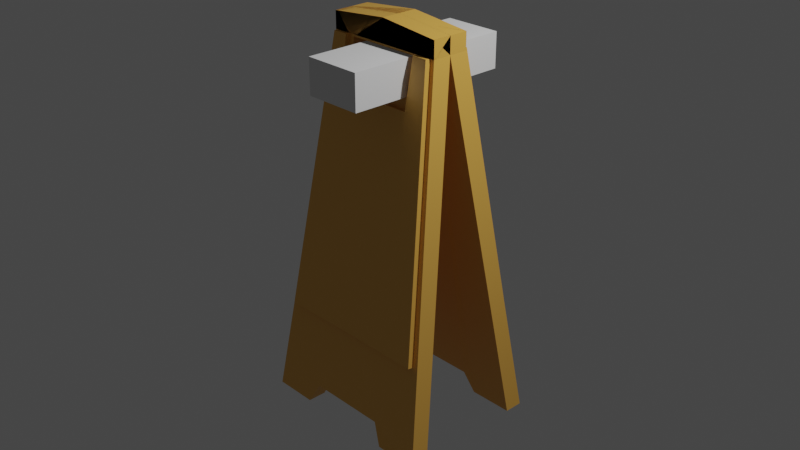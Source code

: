 # Source: signboard.blend  (saved by Blender 2.93.20; exported with 4.5.12 LTS)
import bpy
from mathutils import Matrix  # noqa: F401  (used for matrix-valued properties, if any)

bpy.ops.wm.read_factory_settings(use_empty=True)
scene = bpy.context.scene
scene.name = 'Scene'

# ---- collections
col_collection = bpy.data.collections.new('Collection'); scene.collection.children.link(col_collection)

# ---- materials (node trees are filled in below, after node groups)
mat_bodycolor = bpy.data.materials.new('BodyColor')
mat_bodycolor.use_transparent_shadow = False

# ---- material node trees
mat_bodycolor.use_nodes = True; mat_bodycolor.node_tree.nodes.clear()
_N = mat_bodycolor.node_tree.nodes; _L = mat_bodycolor.node_tree.links
n0 = _N.new('ShaderNodeBsdfPrincipled'); n0.name = 'Principled BSDF'; n0.location = (10, 300)
n0.distribution = 'GGX'
n0.subsurface_method = 'BURLEY'
n0.inputs[0].default_value = (0.8, 0.4256, 0.07918, 1.0)
n0.inputs[3].default_value = 1.45
n0.inputs[27].default_value = (0.0, 0.0, 0.0, 1.0)
n0.inputs[28].default_value = 1.0
n1 = _N.new('ShaderNodeOutputMaterial'); n1.name = 'Material Output'; n1.location = (300, 300)
_L.new(n0.outputs[0], n1.inputs[0])
n1.is_active_output = True

# ---- world
world_world = bpy.data.worlds.new('World'); scene.world = world_world
world_world.use_nodes = True; world_world.node_tree.nodes.clear()
_N = world_world.node_tree.nodes; _L = world_world.node_tree.links
n0 = _N.new('ShaderNodeOutputWorld'); n0.name = 'World Output'; n0.location = (300, 300)
n1 = _N.new('ShaderNodeBackground'); n1.name = 'Background'; n1.location = (10, 300)
n1.inputs[0].default_value = (0.05088, 0.05088, 0.05088, 1.0)
_L.new(n1.outputs[0], n0.inputs[0])
n0.is_active_output = True
world_world.color = (0.05088, 0.05088, 0.05088)
world_world.use_sun_shadow = False
world_world.sun_shadow_jitter_overblur = 0.0

# ---- cameras
cam_camera = bpy.data.cameras.new('Camera')
cam_camera.clip_end = 100.0
cam_camera.ortho_scale = 7.314

# ---- lights
light_light = bpy.data.lights.new('Light', 'POINT')
light_light.transmission_factor = 0.0
light_light.energy = 1000.0
light_light.shadow_soft_size = 0.1
light_light.shadow_maximum_resolution = 0.006
light_light.use_absolute_resolution = True

# ---- meshes
me_cube_006 = bpy.data.meshes.new('Cube.006')
me_cube_006.from_pydata([(-1.0, -1.0, -1.0), (-1.0, -1.0, 1.0), (-1.0, 1.0, -1.0), (-1.0, 1.0, 1.0), (1.0, -1.0, -1.0), (1.0, -1.0, 1.0), (1.0, 1.0, -1.0), (1.0, 1.0, 1.0)], [], [(0, 1, 3, 2), (2, 3, 7, 6), (6, 7, 5, 4), (4, 5, 1, 0), (2, 6, 4, 0), (7, 3, 1, 5)])
_uv = me_cube_006.uv_layers.new(name='UVMap')
_uv.uv.foreach_set('vector', [0.375, 0.0, 0.625, 0.0, 0.625, 0.25, 0.375, 0.25, 0.375, 0.25, 0.625, 0.25, 0.625, 0.5, 0.375, 0.5, 0.375, 0.5, 0.625, 0.5, 0.625, 0.75, 0.375, 0.75, 0.375, 0.75, 0.625, 0.75, 0.625, 1.0, 0.375, 1.0, 0.125, 0.5, 0.375, 0.5, 0.375, 0.75, 0.125, 0.75, 0.625, 0.5, 0.875, 0.5, 0.875, 0.75, 0.625, 0.75])
me_cube_006.use_remesh_fix_poles = True
me_cube_006.use_remesh_preserve_attributes = False
me_cube_006.update()
me_cube_007 = bpy.data.meshes.new('Cube.007')
me_cube_007.from_pydata([(-1.0, -1.0, -1.0), (-1.0, -1.0, 1.0), (-1.0, 1.0, -1.0), (-1.0, 1.0, 1.0), (1.0, -1.0, -1.0), (1.0, -1.0, 1.0), (1.0, 1.0, -1.0), (1.0, 1.0, 1.0), (0.0, 1.0, -1.0), (0.0, 1.0, 1.726), (0.0, -1.0, -1.0), (0.0, -1.0, 1.726), (-1.0, 0.0, -1.0), (-1.0, 0.0, 1.0), (1.0, 0.0, -1.0), (1.0, 0.0, 1.0), (0.0, 0.0, 1.726), (0.0, 0.0, -1.0), (1.555, -3.943, -44.38), (1.555, -2.943, -44.38), (0.9308, 1.0, 1.0), (0.9308, -1.0, -1.0), (0.9308, 1.0, -1.0), (0.9308, -1.0, 1.0), (0.9308, 0.0, 1.0), (0.9308, 0.0, -1.0), (1.447, -3.943, -44.38), (1.447, -2.943, -44.38), (0.0, -2.717, -41.93), (0.0, -3.717, -41.93), (0.66, -3.717, -41.93), (0.8311, -3.943, -44.38), (0.8311, -2.943, -44.38), (0.66, -2.717, -41.93), (0.0, -1.283, -5.263), (0.0, -1.013, -1.198), (0.0, -0.283, -5.263), (0.0, -0.01314, -1.198), (0.6072, -1.283, -5.068), (0.6072, -1.013, -1.198), (0.6072, -0.283, -5.068), (0.6072, -0.01314, -1.198), (0.9988, -1.388, -6.715), (0.0, -1.379, -6.715), (0.6529, -1.385, -6.715), (0.6853, -1.0, -1.0), (1.312, -3.173, -33.02), (0.0, -3.126, -33.02), (0.6849, -1.29, -0.9034), (0.9304, -1.29, -0.9034), (0.9984, -1.678, -6.618), (-0.0003857, -3.416, -32.93), (-0.0003857, -1.67, -6.618), (0.6525, -1.675, -6.618), (1.312, -3.463, -32.93)], [], [(12, 13, 3, 2), (22, 20, 7, 6), (14, 15, 5, 4), (10, 11, 1, 0), (35, 10, 17, 37), (36, 28, 29, 47, 43, 34), (16, 13, 1, 11), (24, 16, 11, 23), (12, 17, 10, 0), (21, 23, 11, 10, 45), (2, 3, 9, 8), (2, 8, 17, 12), (20, 9, 16, 24), (9, 3, 13, 16), (22, 6, 14, 25), (6, 7, 15, 14), (0, 1, 13, 12), (27, 19, 18, 26), (14, 4, 18, 19), (25, 14, 19, 27), (31, 26, 46, 47, 29, 30), (4, 21, 42, 46, 26, 18), (37, 17, 25, 27, 32, 33, 28, 36, 40, 41), (27, 26, 31, 32), (8, 22, 25, 17), (7, 20, 24, 15), (4, 5, 23, 21), (15, 24, 23, 5), (8, 9, 20, 22), (31, 30, 33, 32), (28, 33, 30, 29), (40, 38, 39, 41), (36, 34, 38, 40), (37, 41, 39, 35), (48, 53, 50, 49), (43, 44, 45, 10, 35, 39, 38, 34), (44, 43, 52, 53), (45, 44, 53, 48), (51, 54, 50, 53, 52), (43, 47, 51, 52), (21, 45, 48, 49), (47, 46, 54, 51), (46, 42, 50, 54), (42, 21, 49, 50)])
_uv = me_cube_007.uv_layers.new(name='UVMap')
_uv.uv.foreach_set('vector', [0.375, 0.125, 0.625, 0.125, 0.625, 0.25, 0.375, 0.25, 0.375, 0.4913, 0.625, 0.4913, 0.625, 0.5, 0.375, 0.5, 0.375, 0.625, 0.625, 0.625, 0.625, 0.75, 0.375, 0.75, 0.375, 0.875, 0.625, 0.875, 0.625, 1.0, 0.375, 1.0, 0.25, 0.75, 0.25, 0.75, 0.25, 0.625, 0.25, 0.625, 0.25, 0.625, 0.25, 0.625, 0.25, 0.75, 0.25, 0.75, 0.25, 0.75, 0.25, 0.75, 0.75, 0.625, 0.875, 0.625, 0.875, 0.75, 0.75, 0.75, 0.6337, 0.625, 0.75, 0.625, 0.75, 0.75, 0.6337, 0.75, 0.125, 0.625, 0.25, 0.625, 0.25, 0.75, 0.125, 0.75, 0.375, 0.7587, 0.625, 0.7587, 0.625, 0.875, 0.375, 0.875, 0.375, 0.7856, 0.375, 0.25, 0.625, 0.25, 0.625, 0.375, 0.375, 0.375, 0.125, 0.5, 0.25, 0.5, 0.25, 0.625, 0.125, 0.625, 0.6337, 0.5, 0.75, 0.5, 0.75, 0.625, 0.6337, 0.625, 0.75, 0.5, 0.875, 0.5, 0.875, 0.625, 0.75, 0.625, 0.3663, 0.5, 0.375, 0.5, 0.375, 0.625, 0.3663, 0.625, 0.375, 0.5, 0.625, 0.5, 0.625, 0.625, 0.375, 0.625, 0.375, 0.0, 0.625, 0.0, 0.625, 0.125, 0.375, 0.125, 0.3663, 0.625, 0.375, 0.625, 0.375, 0.75, 0.3663, 0.75, 0.375, 0.625, 0.375, 0.75, 0.375, 0.75, 0.375, 0.625, 0.3663, 0.625, 0.375, 0.625, 0.375, 0.625, 0.3663, 0.625, 0.375, 0.8219, 0.375, 0.7587, 0.375, 0.7587, 0.375, 0.875, 0.375, 0.875, 0.375, 0.8204, 0.375, 0.75, 0.375, 0.7587, 0.375, 0.7587, 0.375, 0.7587, 0.375, 0.7587, 0.375, 0.75, 0.25, 0.625, 0.25, 0.625, 0.3663, 0.625, 0.3663, 0.625, 0.3031, 0.625, 0.3046, 0.625, 0.25, 0.625, 0.25, 0.625, 0.322, 0.625, 0.3257, 0.625, 0.3663, 0.625, 0.3663, 0.75, 0.3031, 0.75, 0.3031, 0.625, 0.25, 0.5, 0.3663, 0.5, 0.3663, 0.625, 0.25, 0.625, 0.625, 0.5, 0.6337, 0.5, 0.6337, 0.625, 0.625, 0.625, 0.375, 0.75, 0.625, 0.75, 0.625, 0.7587, 0.375, 0.7587, 0.625, 0.625, 0.6337, 0.625, 0.6337, 0.75, 0.625, 0.75, 0.375, 0.375, 0.625, 0.375, 0.625, 0.4913, 0.375, 0.4913, 0.4406, 0.7249, 0.625, 0.7192, 0.625, 0.6938, 0.4406, 0.6996, 0.7827, 0.6938, 0.625, 0.6938, 0.625, 0.7192, 0.7827, 0.7192, 0.375, 0.633, 0.375, 0.6612, 0.625, 0.6536, 0.625, 0.6254, 0.2137, 0.633, 0.2137, 0.6612, 0.375, 0.6612, 0.375, 0.633, 0.7863, 0.6254, 0.625, 0.6254, 0.625, 0.6536, 0.7863, 0.6536, 0.375, 0.7856, 0.375, 0.7965, 0.375, 0.7587, 0.375, 0.7587, 0.375, 0.875, 0.375, 0.7965, 0.375, 0.7856, 0.375, 0.875, 0.375, 0.875, 0.375, 0.7993, 0.375, 0.803, 0.375, 0.875, 0.375, 0.7965, 0.375, 0.875, 0.375, 0.875, 0.375, 0.7965, 0.375, 0.7856, 0.375, 0.7965, 0.375, 0.7965, 0.375, 0.7856, 0.375, 0.875, 0.375, 0.7587, 0.375, 0.7587, 0.375, 0.7965, 0.375, 0.875, 0.25, 0.75, 0.25, 0.75, 0.25, 0.75, 0.25, 0.75, 0.375, 0.7587, 0.375, 0.7856, 0.375, 0.7856, 0.375, 0.7587, 0.375, 0.875, 0.375, 0.7587, 0.375, 0.7587, 0.375, 0.875, 0.375, 0.7587, 0.375, 0.7587, 0.375, 0.7587, 0.375, 0.7587, 0.375, 0.7587, 0.375, 0.7587, 0.375, 0.7587, 0.375, 0.7587])
me_cube_007.materials.append(mat_bodycolor)
me_cube_007.use_remesh_fix_poles = True
me_cube_007.use_remesh_preserve_attributes = False
me_cube_007.use_mirror_x = True
me_cube_007.update()

# ---- objects
ob_light = bpy.data.objects.new('Light', light_light)
ob_camera = bpy.data.objects.new('Camera', cam_camera)
ob_empty = bpy.data.objects.new('Empty', None)
ob_cube = bpy.data.objects.new('Cube', me_cube_006)
ob_board = bpy.data.objects.new('Board', me_cube_007)

# ---- transforms, parenting, visibility, modifiers, constraints
ob_light.location = (4.076, 1.005, 5.904)
ob_light.rotation_euler = (0.6503, 0.05522, 1.866)
ob_light.lock_rotations_4d = False
ob_light.empty_display_type = 'ARROWS'
ob_light.color = (0.0, 0.0, 0.0, 0.0)
ob_light.lineart.crease_threshold = 0.0
ob_camera.location = (7.359, -6.926, 4.958)
ob_camera.rotation_euler = (1.109, 0.0, 0.8149)
ob_camera.lock_rotations_4d = False
ob_camera.empty_display_type = 'ARROWS'
ob_camera.color = (0.0, 0.0, 0.0, 0.0)
ob_camera.display_type = 'WIRE'
ob_camera.lineart.crease_threshold = 0.0
ob_empty.location = (0.0, 55.14, 0.0)
ob_empty.rotation_euler = (1.571, 0.0, 0.0)
ob_empty.empty_display_type = 'IMAGE'
ob_empty.empty_display_size = 5.0
ob_empty.empty_image_depth = 'FRONT'
ob_empty.use_empty_image_alpha = True
ob_empty.empty_image_side = 'FRONT'
ob_empty.color = (1.0, 1.0, 1.0, 0.1331)
ob_cube.location = (0.09172, -2.354e-07, 1.668)
ob_cube.scale = (0.3154, 0.9085, 0.1872)
ob_board.location = (0.0, 0.0, 1.966)
ob_board.scale = (0.6705, 0.2048, 0.09212)
ob_board.use_mesh_mirror_x = True
_m = ob_board.modifiers.new('Mirror', 'MIRROR')
_m.use_axis = (True, True, False)
_m = ob_board.modifiers.new('Bevel', 'BEVEL')
_m.width = 0.44
_m.width_pct = 0.44

# ---- collection membership
col_collection.objects.link(ob_light)
col_collection.objects.link(ob_camera)
col_collection.objects.link(ob_empty)
col_collection.objects.link(ob_cube)
col_collection.objects.link(ob_board)

# ---- scene / render settings (as saved in the file)
scene.camera = ob_camera
scene.frame_start = 1; scene.frame_end = 250; scene.frame_set(1)
scene.render.engine = 'BLENDER_EEVEE_NEXT'
scene.cycles.use_denoising = False
scene.cycles.samples = 128
scene.cycles.sampling_pattern = 'TABULATED_SOBOL'
scene.cycles.use_adaptive_sampling = False
scene.cycles.use_light_tree = False
scene.view_settings.view_transform = 'Filmic'
bpy.context.view_layer.update()
